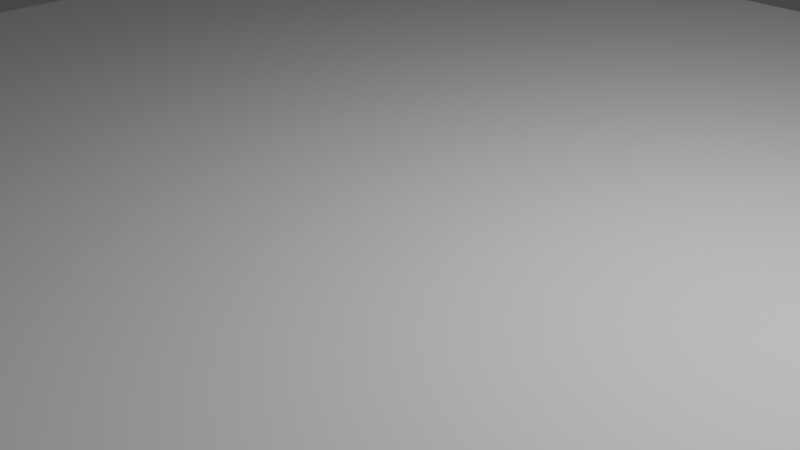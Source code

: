 # Source: Windmill.blend  (saved by Blender 2.80.75; exported with 4.5.12 LTS)
import bpy
from mathutils import Matrix  # noqa: F401  (used for matrix-valued properties, if any)

bpy.ops.wm.read_factory_settings(use_empty=True)
scene = bpy.context.scene
scene.name = 'Scene'

# ---- collections
col_collection = bpy.data.collections.new('Collection'); scene.collection.children.link(col_collection)

# ---- world
world_world = bpy.data.worlds.new('World'); scene.world = world_world
world_world.use_nodes = True; world_world.node_tree.nodes.clear()
_N = world_world.node_tree.nodes; _L = world_world.node_tree.links
n0 = _N.new('ShaderNodeOutputWorld'); n0.name = 'World Output'; n0.location = (300, 300)
n1 = _N.new('ShaderNodeBackground'); n1.name = 'Background'; n1.location = (10, 300)
n1.inputs[0].default_value = (0.05088, 0.05088, 0.05088, 1.0)
_L.new(n1.outputs[0], n0.inputs[0])
n0.is_active_output = True
world_world.color = (0.05088, 0.05088, 0.05088)
world_world.use_sun_shadow = False
world_world.sun_shadow_jitter_overblur = 0.0

# ---- cameras
cam_camera = bpy.data.cameras.new('Camera')
cam_camera.clip_end = 100.0
cam_camera.ortho_scale = 7.314

# ---- lights
light_light = bpy.data.lights.new('Light', 'POINT')
light_light.transmission_factor = 0.0
light_light.energy = 1000.0
light_light.shadow_soft_size = 0.1
light_light.shadow_maximum_resolution = 0.006
light_light.use_absolute_resolution = True

# ---- meshes
me_plane = bpy.data.meshes.new('Plane')
me_plane.from_pydata([(-1.0, -1.0, 0.0), (1.0, -1.0, 0.0), (-1.0, 1.0, 0.0), (1.0, 1.0, 0.0)], [], [(0, 1, 3, 2)])
_uv = me_plane.uv_layers.new(name='UVMap')
_uv.uv.foreach_set('vector', [0.0, 0.0, 1.0, 0.0, 1.0, 1.0, 0.0, 1.0])
me_plane.use_remesh_preserve_volume = False
me_plane.use_remesh_preserve_attributes = False
me_plane.use_mirror_vertex_groups = False
me_plane.update()

# ---- objects
ob_light = bpy.data.objects.new('Light', light_light)
ob_camera = bpy.data.objects.new('Camera', cam_camera)
ob_plane = bpy.data.objects.new('Plane', me_plane)

# ---- transforms, parenting, visibility, modifiers, constraints
ob_light.location = (4.076, 1.005, 5.904)
ob_light.rotation_euler = (0.6503, 0.05522, 1.866)
ob_light.lock_rotations_4d = False
ob_light.empty_display_type = 'ARROWS'
ob_light.color = (0.0, 0.0, 0.0, 0.0)
ob_light.lineart.crease_threshold = 0.0
ob_camera.location = (7.359, -6.926, 4.958)
ob_camera.rotation_euler = (1.109, 0.0, 0.8149)
ob_camera.lock_rotations_4d = False
ob_camera.empty_display_type = 'ARROWS'
ob_camera.color = (0.0, 0.0, 0.0, 0.0)
ob_camera.display_type = 'WIRE'
ob_camera.lineart.crease_threshold = 0.0
ob_plane.location = (0.0, 0.0, 0.0)
ob_plane.scale = (10.0, 10.0, 10.0)
ob_plane.lineart.crease_threshold = 0.0

# ---- collection membership
col_collection.objects.link(ob_light)
col_collection.objects.link(ob_camera)
col_collection.objects.link(ob_plane)

# ---- scene / render settings (as saved in the file)
scene.camera = ob_camera
scene.frame_start = 1; scene.frame_end = 250; scene.frame_set(1)
scene.render.engine = 'BLENDER_EEVEE_NEXT'
scene.cycles.use_denoising = False
scene.cycles.samples = 128
scene.cycles.sampling_pattern = 'TABULATED_SOBOL'
scene.cycles.use_adaptive_sampling = False
scene.cycles.use_light_tree = False
scene.view_settings.view_transform = 'Filmic'
bpy.context.view_layer.update()
